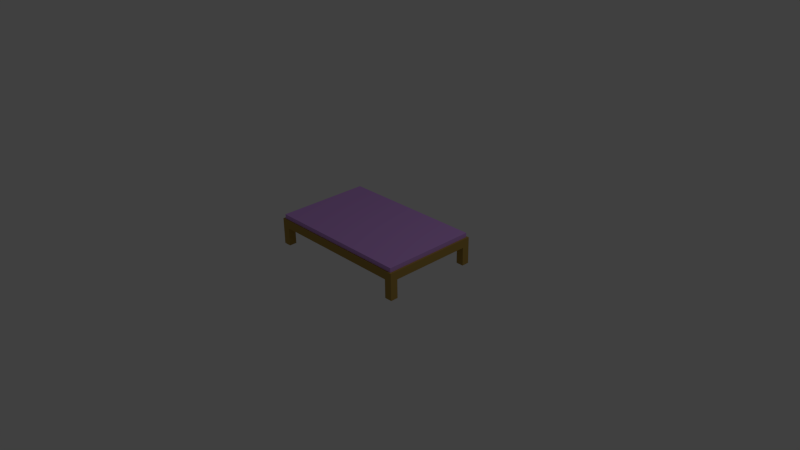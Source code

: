 # Source: TwinBed.blend  (saved by Blender 2.74.0; exported with 4.5.12 LTS)
import bpy
from mathutils import Matrix  # noqa: F401  (used for matrix-valued properties, if any)

bpy.ops.wm.read_factory_settings(use_empty=True)
scene = bpy.context.scene
scene.name = 'Scene'

# ---- collections
col_collection_1 = bpy.data.collections.new('Collection 1'); scene.collection.children.link(col_collection_1)

# ---- materials (node trees are filled in below, after node groups)
mat_material = bpy.data.materials.new('Material')
mat_material.alpha_threshold = 0.0
mat_material.use_transparent_shadow = False
mat_material.roughness = 0.5
mat_material.line_color = (0.0, 0.0, 0.0, 1.0)
mat_mattress = bpy.data.materials.new('Mattress')
mat_mattress.alpha_threshold = 0.0
mat_mattress.use_transparent_shadow = False
mat_mattress.diffuse_color = (0.603, 0.319, 0.8, 1.0)
mat_mattress.roughness = 0.5
mat_wood = bpy.data.materials.new('wood')
mat_wood.alpha_threshold = 0.0
mat_wood.use_transparent_shadow = False
mat_wood.diffuse_color = (0.4231, 0.2746, 0.06612, 1.0)
mat_wood.roughness = 0.5

# ---- material node trees

# ---- world
world_world = bpy.data.worlds.new('World'); scene.world = world_world
world_world.color = (0.05088, 0.05088, 0.05088)
world_world.use_sun_shadow = False
world_world.sun_shadow_jitter_overblur = 0.0
world_world.cycles.sampling_method = 'MANUAL'
world_world.cycles.sample_map_resolution = 256

# ---- cameras
cam_camera = bpy.data.cameras.new('Camera')
cam_camera.clip_end = 100.0
cam_camera.lens = 35.0
cam_camera.sensor_width = 32.0
cam_camera.sensor_height = 18.0
cam_camera.ortho_scale = 7.314
cam_camera.dof.focus_distance = 0.0
cam_camera.dof.aperture_fstop = 128.0

# ---- lights
light_lamp = bpy.data.lights.new('Lamp', 'POINT')
light_lamp.transmission_factor = 0.0
light_lamp.cutoff_distance = 30.0
light_lamp.energy = 100.0
light_lamp.shadow_buffer_clip_start = 1.001
light_lamp.shadow_soft_size = 0.1
light_lamp.shadow_maximum_resolution = 0.006
light_lamp.use_absolute_resolution = True
light_lamp.cycles.use_multiple_importance_sampling = False

# ---- meshes
me_cube = bpy.data.meshes.new('Cube')
me_cube.from_pydata([(1.0, 0.6524, 0.4358), (1.0, -0.6241, 0.4358), (-1.0, -0.6241, 0.4358), (-1.0, 0.6524, 0.4358), (1.0, 0.6524, 0.3769), (1.0, -0.6241, 0.3769), (-1.0, -0.6241, 0.3769), (-1.0, 0.6524, 0.3769), (1.026, 0.6719, 0.2656), (1.026, -0.6435, 0.2656), (-1.026, 0.6719, 0.2656), (-1.026, -0.6435, 0.2656), (1.026, 0.6719, 0.3769), (1.026, -0.6435, 0.3769), (-1.026, -0.6435, 0.3769), (-1.026, 0.6719, 0.3769), (1.026, 0.5705, 0.2656), (1.026, -0.5408, 0.2656), (0.9235, 0.6719, 0.2656), (-0.9218, 0.6719, 0.2656), (0.9235, -0.6435, 0.2656), (-0.9218, -0.6435, 0.2656), (-1.026, -0.5408, 0.2656), (-1.026, 0.5705, 0.2656), (0.9235, 0.5705, 0.2656), (-0.9218, 0.5705, 0.2656), (0.9235, -0.5408, 0.2656), (-0.9218, -0.5408, 0.2656), (1.026, -0.5408, 0.01574), (1.026, -0.6435, 0.01574), (-0.9218, 0.6719, 0.01574), (-1.026, 0.6719, 0.01574), (-0.9218, -0.6435, 0.01574), (-1.026, -0.6435, 0.01574), (-1.026, 0.5705, 0.01574), (1.026, 0.6719, 0.01574), (1.026, 0.5705, 0.01574), (0.9235, 0.6719, 0.01574), (0.9235, -0.6435, 0.01574), (-1.026, -0.5408, 0.01574), (-0.9218, 0.5705, 0.01574), (0.9235, 0.5705, 0.01574), (-0.9218, -0.5408, 0.01574), (0.9235, -0.5408, 0.01574)], [], [(0, 3, 2, 1), (4, 0, 1, 5), (5, 1, 2, 6), (6, 2, 3, 7), (7, 4, 12, 15), (0, 4, 7, 3), (6, 7, 15, 14), (5, 6, 14, 13), (4, 5, 13, 12), (12, 8, 18, 19, 10, 15), (11, 14, 15, 10, 23, 22), (9, 13, 14, 11, 21, 20), (8, 12, 13, 9, 17, 16), (16, 24, 41, 36), (22, 27, 42, 39), (25, 27, 22, 23), (8, 16, 36, 35), (18, 24, 25, 19), (16, 17, 26, 24), (24, 26, 27, 25), (10, 19, 30, 31), (26, 20, 21, 27), (42, 32, 33, 39), (30, 40, 34, 31), (35, 36, 41, 37), (28, 29, 38, 43), (20, 26, 43, 38), (24, 18, 37, 41), (21, 11, 33, 32), (26, 17, 28, 43), (17, 9, 29, 28), (25, 23, 34, 40), (27, 21, 32, 42), (11, 22, 39, 33), (9, 20, 38, 29), (19, 25, 40, 30), (23, 10, 31, 34), (18, 8, 35, 37)])
me_cube.polygons.foreach_set('material_index', [1, 1, 1, 1, 2, 1, 2, 2, 2, 2, 2, 2, 2, 2, 2, 2, 2, 2, 2, 2, 2, 2, 2, 0, 2, 2, 2, 2, 2, 2, 2, 2, 2, 2, 2, 2, 2, 2])
me_cube.materials.append(mat_material)
me_cube.materials.append(mat_mattress)
me_cube.materials.append(mat_wood)
me_cube.use_remesh_preserve_volume = False
me_cube.use_remesh_preserve_attributes = False
me_cube.use_mirror_vertex_groups = False
me_cube.update()

# ---- objects
ob_cube = bpy.data.objects.new('Cube', me_cube)
ob_lamp = bpy.data.objects.new('Lamp', light_lamp)
ob_camera = bpy.data.objects.new('Camera', cam_camera)

# ---- transforms, parenting, visibility, modifiers, constraints
ob_cube.location = (0.0, 0.0, 0.0)
ob_cube.lock_rotations_4d = False
ob_cube.empty_display_type = 'ARROWS'
ob_cube.lineart.crease_threshold = 0.0
ob_lamp.location = (4.076, 1.005, 5.904)
ob_lamp.rotation_euler = (0.6503, 0.05522, 1.866)
ob_lamp.lock_rotations_4d = False
ob_lamp.empty_display_type = 'ARROWS'
ob_lamp.color = (0.0, 0.0, 0.0, 0.0)
ob_lamp.lineart.crease_threshold = 0.0
ob_camera.location = (7.481, -6.508, 5.344)
ob_camera.rotation_euler = (1.109, 0.01082, 0.8149)
ob_camera.lock_rotations_4d = False
ob_camera.empty_display_type = 'ARROWS'
ob_camera.color = (0.0, 0.0, 0.0, 0.0)
ob_camera.display_type = 'WIRE'
ob_camera.lineart.crease_threshold = 0.0

# ---- collection membership
col_collection_1.objects.link(ob_cube)
col_collection_1.objects.link(ob_lamp)
col_collection_1.objects.link(ob_camera)

# ---- scene / render settings (as saved in the file)
scene.camera = ob_camera
scene.frame_start = 1; scene.frame_end = 250; scene.frame_set(1)
scene.render.engine = 'BLENDER_EEVEE_NEXT'
scene.render.resolution_percentage = 50
scene.render.dither_intensity = 0.0
scene.cycles.use_denoising = False
scene.cycles.samples = 10
scene.cycles.sampling_pattern = 'TABULATED_SOBOL'
scene.cycles.light_sampling_threshold = 0.0
scene.cycles.use_adaptive_sampling = False
scene.cycles.use_light_tree = False
scene.cycles.blur_glossy = 0.0
scene.cycles.pixel_filter_type = 'GAUSSIAN'
scene.cycles.sample_clamp_indirect = 0.0
scene.view_settings.view_transform = 'Standard'
bpy.context.view_layer.update()
